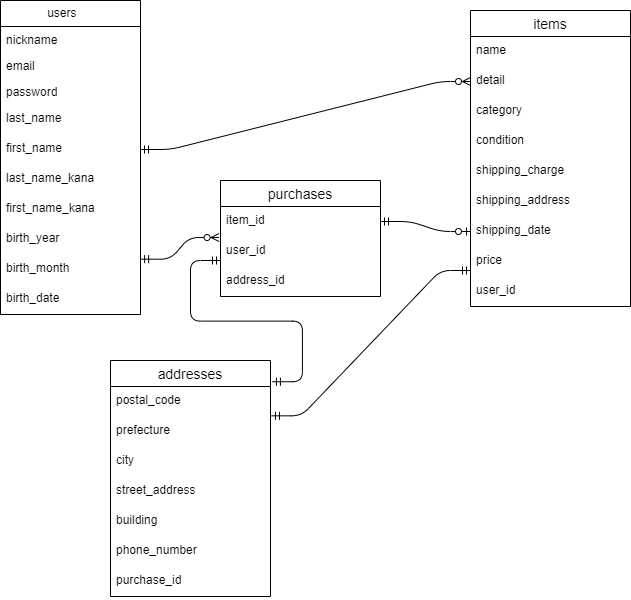

The diagram above was exported from draw.io. Its source (the exported page's mxGraphModel, read from the mxfile embedded in the PNG):
<mxGraphModel dx="674" dy="347" grid="1" gridSize="10" guides="1" tooltips="1" connect="1" arrows="1" fold="1" page="1" pageScale="1" pageWidth="850" pageHeight="1100" math="0" shadow="0">
  <root>
    <mxCell id="0" />
    <mxCell id="1" parent="0" />
    <mxCell id="2" value="&amp;nbsp; &amp;nbsp; &amp;nbsp;users&lt;span style=&quot;white-space: pre;&quot;&gt;&#09;&lt;span style=&quot;white-space: pre;&quot;&gt;&#09;&lt;/span&gt;&lt;/span&gt;" style="swimlane;fontStyle=0;childLayout=stackLayout;horizontal=1;startSize=26;fillColor=none;horizontalStack=0;resizeParent=1;resizeParentMax=0;resizeLast=0;collapsible=1;marginBottom=0;html=1;" parent="1" vertex="1">
      <mxGeometry x="10" y="10" width="140" height="314" as="geometry" />
    </mxCell>
    <mxCell id="3" value="nickname&lt;span style=&quot;white-space: pre;&quot;&gt;&#09;&lt;/span&gt;&lt;span style=&quot;white-space: pre;&quot;&gt;&#09;&lt;/span&gt;&lt;span style=&quot;white-space: pre;&quot;&gt;&#09;&lt;/span&gt;&lt;span style=&quot;white-space: pre;&quot;&gt;&#09;&lt;/span&gt;&lt;span style=&quot;white-space: pre;&quot;&gt;&#09;&lt;/span&gt;" style="text;strokeColor=none;fillColor=none;align=left;verticalAlign=top;spacingLeft=4;spacingRight=4;overflow=hidden;rotatable=0;points=[[0,0.5],[1,0.5]];portConstraint=eastwest;whiteSpace=wrap;html=1;" parent="2" vertex="1">
      <mxGeometry y="26" width="140" height="26" as="geometry" />
    </mxCell>
    <mxCell id="4" value="email" style="text;strokeColor=none;fillColor=none;align=left;verticalAlign=top;spacingLeft=4;spacingRight=4;overflow=hidden;rotatable=0;points=[[0,0.5],[1,0.5]];portConstraint=eastwest;whiteSpace=wrap;html=1;" parent="2" vertex="1">
      <mxGeometry y="52" width="140" height="26" as="geometry" />
    </mxCell>
    <mxCell id="5" value="password" style="text;strokeColor=none;fillColor=none;align=left;verticalAlign=top;spacingLeft=4;spacingRight=4;overflow=hidden;rotatable=0;points=[[0,0.5],[1,0.5]];portConstraint=eastwest;whiteSpace=wrap;html=1;" parent="2" vertex="1">
      <mxGeometry y="78" width="140" height="26" as="geometry" />
    </mxCell>
    <mxCell id="14" value="last_name" style="text;strokeColor=none;fillColor=none;spacingLeft=4;spacingRight=4;overflow=hidden;rotatable=0;points=[[0,0.5],[1,0.5]];portConstraint=eastwest;fontSize=12;" parent="2" vertex="1">
      <mxGeometry y="104" width="140" height="30" as="geometry" />
    </mxCell>
    <mxCell id="17" value="first_name" style="text;strokeColor=none;fillColor=none;spacingLeft=4;spacingRight=4;overflow=hidden;rotatable=0;points=[[0,0.5],[1,0.5]];portConstraint=eastwest;fontSize=12;" parent="2" vertex="1">
      <mxGeometry y="134" width="140" height="30" as="geometry" />
    </mxCell>
    <mxCell id="18" value="last_name_kana" style="text;strokeColor=none;fillColor=none;spacingLeft=4;spacingRight=4;overflow=hidden;rotatable=0;points=[[0,0.5],[1,0.5]];portConstraint=eastwest;fontSize=12;" parent="2" vertex="1">
      <mxGeometry y="164" width="140" height="30" as="geometry" />
    </mxCell>
    <mxCell id="34" value="first_name_kana" style="text;strokeColor=none;fillColor=none;spacingLeft=4;spacingRight=4;overflow=hidden;rotatable=0;points=[[0,0.5],[1,0.5]];portConstraint=eastwest;fontSize=12;" parent="2" vertex="1">
      <mxGeometry y="194" width="140" height="30" as="geometry" />
    </mxCell>
    <mxCell id="36" value="birth_year" style="text;strokeColor=none;fillColor=none;spacingLeft=4;spacingRight=4;overflow=hidden;rotatable=0;points=[[0,0.5],[1,0.5]];portConstraint=eastwest;fontSize=12;" parent="2" vertex="1">
      <mxGeometry y="224" width="140" height="30" as="geometry" />
    </mxCell>
    <mxCell id="38" value="birth_month" style="text;strokeColor=none;fillColor=none;spacingLeft=4;spacingRight=4;overflow=hidden;rotatable=0;points=[[0,0.5],[1,0.5]];portConstraint=eastwest;fontSize=12;" parent="2" vertex="1">
      <mxGeometry y="254" width="140" height="30" as="geometry" />
    </mxCell>
    <mxCell id="39" value="birth_date" style="text;strokeColor=none;fillColor=none;spacingLeft=4;spacingRight=4;overflow=hidden;rotatable=0;points=[[0,0.5],[1,0.5]];portConstraint=eastwest;fontSize=12;" parent="2" vertex="1">
      <mxGeometry y="284" width="140" height="30" as="geometry" />
    </mxCell>
    <mxCell id="7" value="items" style="swimlane;fontStyle=0;childLayout=stackLayout;horizontal=1;startSize=26;horizontalStack=0;resizeParent=1;resizeParentMax=0;resizeLast=0;collapsible=1;marginBottom=0;align=center;fontSize=14;" parent="1" vertex="1">
      <mxGeometry x="480" y="20" width="160" height="296" as="geometry" />
    </mxCell>
    <mxCell id="8" value="name" style="text;strokeColor=none;fillColor=none;spacingLeft=4;spacingRight=4;overflow=hidden;rotatable=0;points=[[0,0.5],[1,0.5]];portConstraint=eastwest;fontSize=12;" parent="7" vertex="1">
      <mxGeometry y="26" width="160" height="30" as="geometry" />
    </mxCell>
    <mxCell id="9" value="detail" style="text;strokeColor=none;fillColor=none;spacingLeft=4;spacingRight=4;overflow=hidden;rotatable=0;points=[[0,0.5],[1,0.5]];portConstraint=eastwest;fontSize=12;" parent="7" vertex="1">
      <mxGeometry y="56" width="160" height="30" as="geometry" />
    </mxCell>
    <mxCell id="10" value="category" style="text;strokeColor=none;fillColor=none;spacingLeft=4;spacingRight=4;overflow=hidden;rotatable=0;points=[[0,0.5],[1,0.5]];portConstraint=eastwest;fontSize=12;" parent="7" vertex="1">
      <mxGeometry y="86" width="160" height="30" as="geometry" />
    </mxCell>
    <mxCell id="19" value="condition" style="text;strokeColor=none;fillColor=none;spacingLeft=4;spacingRight=4;overflow=hidden;rotatable=0;points=[[0,0.5],[1,0.5]];portConstraint=eastwest;fontSize=12;" parent="7" vertex="1">
      <mxGeometry y="116" width="160" height="30" as="geometry" />
    </mxCell>
    <mxCell id="20" value="shipping_charge" style="text;strokeColor=none;fillColor=none;spacingLeft=4;spacingRight=4;overflow=hidden;rotatable=0;points=[[0,0.5],[1,0.5]];portConstraint=eastwest;fontSize=12;" parent="7" vertex="1">
      <mxGeometry y="146" width="160" height="30" as="geometry" />
    </mxCell>
    <mxCell id="21" value="shipping_address" style="text;strokeColor=none;fillColor=none;spacingLeft=4;spacingRight=4;overflow=hidden;rotatable=0;points=[[0,0.5],[1,0.5]];portConstraint=eastwest;fontSize=12;" parent="7" vertex="1">
      <mxGeometry y="176" width="160" height="30" as="geometry" />
    </mxCell>
    <mxCell id="23" value="shipping_date                                &#10;&#10;&#10;" style="text;strokeColor=none;fillColor=none;spacingLeft=4;spacingRight=4;overflow=hidden;rotatable=0;points=[[0,0.5],[1,0.5]];portConstraint=eastwest;fontSize=12;" parent="7" vertex="1">
      <mxGeometry y="206" width="160" height="30" as="geometry" />
    </mxCell>
    <mxCell id="24" value="price" style="text;strokeColor=none;fillColor=none;spacingLeft=4;spacingRight=4;overflow=hidden;rotatable=0;points=[[0,0.5],[1,0.5]];portConstraint=eastwest;fontSize=12;" parent="7" vertex="1">
      <mxGeometry y="236" width="160" height="30" as="geometry" />
    </mxCell>
    <mxCell id="26" value="user_id" style="text;strokeColor=none;fillColor=none;spacingLeft=4;spacingRight=4;overflow=hidden;rotatable=0;points=[[0,0.5],[1,0.5]];portConstraint=eastwest;fontSize=12;" parent="7" vertex="1">
      <mxGeometry y="266" width="160" height="30" as="geometry" />
    </mxCell>
    <mxCell id="28" value="purchases" style="swimlane;fontStyle=0;childLayout=stackLayout;horizontal=1;startSize=26;horizontalStack=0;resizeParent=1;resizeParentMax=0;resizeLast=0;collapsible=1;marginBottom=0;align=center;fontSize=14;" parent="1" vertex="1">
      <mxGeometry x="230" y="190" width="160" height="116" as="geometry" />
    </mxCell>
    <mxCell id="29" value="item_id" style="text;strokeColor=none;fillColor=none;spacingLeft=4;spacingRight=4;overflow=hidden;rotatable=0;points=[[0,0.5],[1,0.5]];portConstraint=eastwest;fontSize=12;" parent="28" vertex="1">
      <mxGeometry y="26" width="160" height="30" as="geometry" />
    </mxCell>
    <mxCell id="30" value="user_id" style="text;strokeColor=none;fillColor=none;spacingLeft=4;spacingRight=4;overflow=hidden;rotatable=0;points=[[0,0.5],[1,0.5]];portConstraint=eastwest;fontSize=12;" parent="28" vertex="1">
      <mxGeometry y="56" width="160" height="30" as="geometry" />
    </mxCell>
    <mxCell id="31" value="address_id" style="text;strokeColor=none;fillColor=none;spacingLeft=4;spacingRight=4;overflow=hidden;rotatable=0;points=[[0,0.5],[1,0.5]];portConstraint=eastwest;fontSize=12;" parent="28" vertex="1">
      <mxGeometry y="86" width="160" height="30" as="geometry" />
    </mxCell>
    <mxCell id="40" value="addresses" style="swimlane;fontStyle=0;childLayout=stackLayout;horizontal=1;startSize=26;horizontalStack=0;resizeParent=1;resizeParentMax=0;resizeLast=0;collapsible=1;marginBottom=0;align=center;fontSize=14;" parent="1" vertex="1">
      <mxGeometry x="120" y="370" width="160" height="236" as="geometry" />
    </mxCell>
    <mxCell id="41" value="postal_code" style="text;strokeColor=none;fillColor=none;spacingLeft=4;spacingRight=4;overflow=hidden;rotatable=0;points=[[0,0.5],[1,0.5]];portConstraint=eastwest;fontSize=12;" parent="40" vertex="1">
      <mxGeometry y="26" width="160" height="30" as="geometry" />
    </mxCell>
    <mxCell id="42" value="prefecture" style="text;strokeColor=none;fillColor=none;spacingLeft=4;spacingRight=4;overflow=hidden;rotatable=0;points=[[0,0.5],[1,0.5]];portConstraint=eastwest;fontSize=12;" parent="40" vertex="1">
      <mxGeometry y="56" width="160" height="30" as="geometry" />
    </mxCell>
    <mxCell id="43" value="city" style="text;strokeColor=none;fillColor=none;spacingLeft=4;spacingRight=4;overflow=hidden;rotatable=0;points=[[0,0.5],[1,0.5]];portConstraint=eastwest;fontSize=12;" parent="40" vertex="1">
      <mxGeometry y="86" width="160" height="30" as="geometry" />
    </mxCell>
    <mxCell id="44" value="street_address" style="text;strokeColor=none;fillColor=none;spacingLeft=4;spacingRight=4;overflow=hidden;rotatable=0;points=[[0,0.5],[1,0.5]];portConstraint=eastwest;fontSize=12;" parent="40" vertex="1">
      <mxGeometry y="116" width="160" height="30" as="geometry" />
    </mxCell>
    <mxCell id="46" value="building" style="text;strokeColor=none;fillColor=none;spacingLeft=4;spacingRight=4;overflow=hidden;rotatable=0;points=[[0,0.5],[1,0.5]];portConstraint=eastwest;fontSize=12;" parent="40" vertex="1">
      <mxGeometry y="146" width="160" height="30" as="geometry" />
    </mxCell>
    <mxCell id="47" value="phone_number" style="text;strokeColor=none;fillColor=none;spacingLeft=4;spacingRight=4;overflow=hidden;rotatable=0;points=[[0,0.5],[1,0.5]];portConstraint=eastwest;fontSize=12;" parent="40" vertex="1">
      <mxGeometry y="176" width="160" height="30" as="geometry" />
    </mxCell>
    <mxCell id="48" value="purchase_id" style="text;strokeColor=none;fillColor=none;spacingLeft=4;spacingRight=4;overflow=hidden;rotatable=0;points=[[0,0.5],[1,0.5]];portConstraint=eastwest;fontSize=12;" parent="40" vertex="1">
      <mxGeometry y="206" width="160" height="30" as="geometry" />
    </mxCell>
    <mxCell id="49" value="" style="edgeStyle=entityRelationEdgeStyle;fontSize=12;html=1;endArrow=ERzeroToMany;startArrow=ERmandOne;exitX=1;exitY=0.5;exitDx=0;exitDy=0;entryX=0;entryY=0.5;entryDx=0;entryDy=0;" parent="1" source="17" target="9" edge="1">
      <mxGeometry width="100" height="100" relative="1" as="geometry">
        <mxPoint x="190" y="160" as="sourcePoint" />
        <mxPoint x="290" y="60" as="targetPoint" />
      </mxGeometry>
    </mxCell>
    <mxCell id="50" value="" style="edgeStyle=entityRelationEdgeStyle;fontSize=12;html=1;endArrow=ERzeroToMany;startArrow=ERmandOne;entryX=-0.009;entryY=1.034;entryDx=0;entryDy=0;entryPerimeter=0;exitX=1.001;exitY=0.156;exitDx=0;exitDy=0;exitPerimeter=0;" parent="1" source="38" target="29" edge="1">
      <mxGeometry width="100" height="100" relative="1" as="geometry">
        <mxPoint x="160" y="270" as="sourcePoint" />
        <mxPoint x="290" y="230" as="targetPoint" />
      </mxGeometry>
    </mxCell>
    <mxCell id="52" value="" style="edgeStyle=entityRelationEdgeStyle;fontSize=12;html=1;endArrow=ERzeroToOne;startArrow=ERmandOne;exitX=1;exitY=0.5;exitDx=0;exitDy=0;entryX=0;entryY=0.5;entryDx=0;entryDy=0;" parent="1" source="29" target="23" edge="1">
      <mxGeometry width="100" height="100" relative="1" as="geometry">
        <mxPoint x="190" y="410" as="sourcePoint" />
        <mxPoint x="470" y="240" as="targetPoint" />
      </mxGeometry>
    </mxCell>
    <mxCell id="53" value="" style="edgeStyle=entityRelationEdgeStyle;fontSize=12;html=1;endArrow=ERmandOne;startArrow=ERmandOne;exitX=1.006;exitY=-0.022;exitDx=0;exitDy=0;exitPerimeter=0;entryX=0;entryY=0.8;entryDx=0;entryDy=0;entryPerimeter=0;" parent="1" source="42" target="24" edge="1">
      <mxGeometry width="100" height="100" relative="1" as="geometry">
        <mxPoint x="380" y="470" as="sourcePoint" />
        <mxPoint x="480" y="340" as="targetPoint" />
      </mxGeometry>
    </mxCell>
    <mxCell id="54" value="" style="edgeStyle=entityRelationEdgeStyle;fontSize=12;html=1;endArrow=ERmandOne;startArrow=ERmandOne;exitX=1.012;exitY=0.09;exitDx=0;exitDy=0;exitPerimeter=0;" parent="1" source="40" edge="1">
      <mxGeometry width="100" height="100" relative="1" as="geometry">
        <mxPoint x="320" y="480" as="sourcePoint" />
        <mxPoint x="230" y="270" as="targetPoint" />
      </mxGeometry>
    </mxCell>
  </root>
</mxGraphModel>